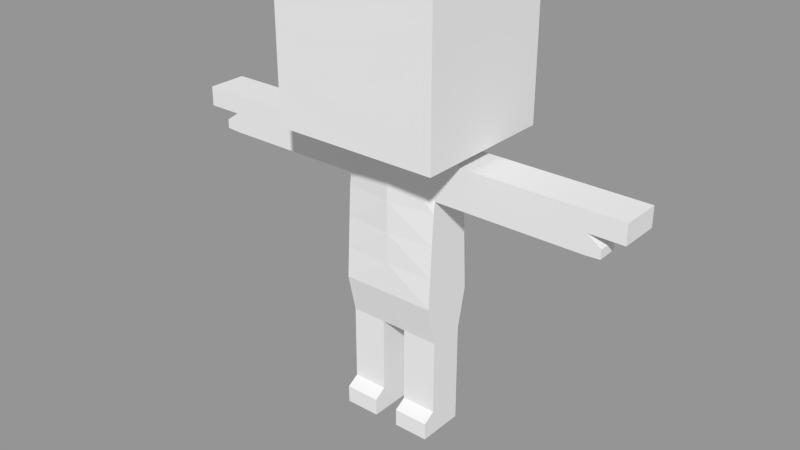 # Source: human.blend  (saved by Blender 2.76.0; exported with 4.5.12 LTS)
import bpy
from mathutils import Matrix  # noqa: F401  (used for matrix-valued properties, if any)

bpy.ops.wm.read_factory_settings(use_empty=True)
scene = bpy.context.scene
scene.name = 'Scene'

# ---- collections
col_collection_1 = bpy.data.collections.new('Collection 1'); scene.collection.children.link(col_collection_1)

# ---- materials (node trees are filled in below, after node groups)
mat_material = bpy.data.materials.new('Material')
mat_material.alpha_threshold = 0.0
mat_material.use_transparent_shadow = False
mat_material.roughness = 0.5
mat_material.line_color = (0.0, 0.0, 0.0, 1.0)

# ---- material node trees

# ---- meshes
me_cube = bpy.data.meshes.new('Cube')
me_cube.from_pydata([(0.6647, 0.2462, 1.406), (0.6647, -0.2462, 1.406), (0.0, 0.3707, 1.955), (0.0, -0.3707, 1.955), (0.6647, 0.2745, 3.406), (0.6647, -0.2745, 3.406), (0.6647, -0.3707, 1.955), (0.6647, 0.3707, 1.955), (0.0, 0.2457, 1.406), (0.0, -0.2434, 1.406), (0.0, 0.3707, 3.945), (0.0, -0.3707, 3.945), (2.708, -0.2745, 3.945), (2.899, -4.351e-06, 3.424), (0.1725, 0.2462, 1.406), (0.1725, -0.2462, 1.406), (2.708, -0.2745, 3.675), (3.182, -0.2745, 3.945), (0.6647, 0.2462, 0.8937), (0.6647, -0.2462, 0.8937), (0.1725, 0.2462, 0.8937), (0.1725, -0.2462, 0.8937), (0.6647, 0.2462, 0.3488), (0.6647, -0.2462, 0.3488), (0.1725, 0.2462, 0.3488), (0.1725, -0.2462, 0.3488), (0.6647, 0.2745, 3.945), (0.6647, -0.2745, 3.945), (2.708, 0.2745, 3.675), (2.708, -3.755e-06, 3.406), (0.3282, 0.3707, 3.945), (0.3282, -0.3707, 3.945), (1.698, 0.2745, 3.406), (1.698, -0.2745, 3.406), (1.698, 0.2745, 3.945), (1.698, -0.2745, 3.945), (2.557, 0.2745, 3.406), (2.557, -0.2745, 3.406), (2.557, 0.2745, 3.945), (2.557, -0.2745, 3.945), (2.899, -0.2745, 3.417), (3.182, 0.2745, 3.945), (2.708, -0.2745, 3.406), (2.708, 0.2745, 3.945), (0.0, 0.3707, 4.107), (0.0, -0.3707, 4.107), (0.3282, 0.3707, 4.107), (0.3282, -0.3707, 4.107), (0.0, 1.007, 4.107), (0.0, -0.9815, 4.107), (1.144, 1.007, 4.107), (1.144, -0.9815, 4.107), (0.0, 1.007, 6.206), (0.0, -0.9815, 6.206), (1.144, 1.007, 6.206), (1.144, -0.9815, 6.206), (0.6647, 0.2462, 0.001627), (0.6647, -0.2462, 0.001627), (0.1725, 0.2462, 0.001627), (0.1725, -0.2462, 0.001627), (0.6647, -0.4124, 0.2453), (0.1725, -0.4124, 0.2453), (0.6647, -0.4124, 0.001627), (0.1725, -0.4124, 0.001627), (3.182, -0.2745, 3.675), (3.182, 0.2745, 3.675), (2.899, -4.351e-06, 3.54), (2.899, -0.2745, 3.54), (2.706, -4.351e-06, 3.675), (1.182, 0.2745, 3.406), (1.182, 0.2745, 3.945), (1.182, -0.2745, 3.945), (1.182, -0.2745, 3.406), (2.128, 0.2745, 3.406), (2.128, 0.2745, 3.945), (2.128, -0.2745, 3.945), (2.128, -0.2745, 3.406), (0.6647, 0.3226, 2.815), (0.6647, -0.3226, 2.815), (0.0, -0.3707, 2.815), (0.0, 0.3707, 2.815), (0.6647, 0.2986, 3.245), (0.6647, -0.2986, 3.245), (0.0, 0.3707, 3.245), (0.0, -0.3707, 3.245), (0.0, -0.3707, 2.385), (0.6647, 0.3466, 2.385), (0.6647, -0.3466, 2.385), (0.0, 0.3707, 2.385), (0.6647, 0.3084, 1.681), (0.6647, -0.3084, 1.681), (0.0, 0.3084, 1.681), (0.0, -0.3084, 1.681), (0.1725, -0.2462, 1.15), (0.1725, 0.2462, 1.15), (0.6647, -0.2462, 1.15), (0.6647, 0.2462, 1.15), (0.1725, -0.2462, 0.6213), (0.1725, 0.2462, 0.6213), (0.6647, -0.2462, 0.6213), (0.6647, 0.2462, 0.6213)], [(8, 2), (3, 9)], [(89, 7, 6, 90), (81, 4, 5, 82), (14, 15, 9, 8), (89, 0, 14, 91), (86, 7, 2, 88), (30, 10, 44, 46), (93, 94, 20, 21), (82, 5, 11, 84), (90, 6, 3, 92), (16, 42, 40, 67), (97, 98, 24, 25), (95, 93, 21, 19), (94, 96, 18, 20), (96, 95, 19, 18), (25, 24, 58, 59), (99, 97, 25, 23), (98, 100, 22, 24), (100, 99, 23, 22), (31, 30, 46, 47), (26, 30, 31, 27), (15, 92, 9), (8, 91, 14), (69, 70, 34, 32), (73, 74, 38, 36), (71, 72, 33, 35), (70, 71, 35, 34), (72, 69, 32, 33), (28, 43, 41, 65), (75, 76, 37, 39), (74, 75, 39, 38), (76, 73, 36, 37), (43, 12, 17, 41), (12, 16, 64, 17), (40, 29, 13), (42, 29, 40), (47, 46, 50, 51), (11, 31, 47, 45), (66, 13, 29, 68), (10, 11, 45, 44), (51, 50, 54, 55), (44, 45, 49, 48), (45, 47, 51, 49), (46, 44, 48, 50), (54, 52, 53, 55), (48, 49, 53, 52), (49, 51, 55, 53), (50, 48, 52, 54), (56, 57, 59, 58), (57, 23, 60, 62), (24, 22, 56, 58), (22, 23, 57, 56), (60, 61, 63, 62), (25, 59, 63, 61), (59, 57, 62, 63), (23, 25, 61, 60), (4, 10, 30, 26), (11, 5, 27, 31), (40, 13, 66, 67), (64, 68, 28, 65), (68, 16, 67, 66), (39, 37, 42, 16, 12), (64, 16, 68), (64, 65, 41, 17), (38, 39, 12, 43), (36, 38, 43, 28), (29, 28, 68), (37, 36, 28, 29, 42), (28, 29, 36), (37, 36, 29), (29, 42, 37), (4, 26, 70, 69), (27, 5, 72, 71), (26, 27, 71, 70), (5, 4, 69, 72), (32, 34, 74, 73), (35, 33, 76, 75), (34, 35, 75, 74), (33, 32, 73, 76), (86, 77, 78, 87), (81, 77, 80, 83), (87, 78, 79, 85), (77, 81, 82, 78), (78, 82, 84, 79), (4, 81, 83, 10), (77, 86, 88, 80), (7, 86, 87, 6), (6, 87, 85, 3), (0, 89, 90, 1), (7, 89, 91, 2), (1, 90, 92, 15), (15, 14, 94, 93), (1, 15, 93, 95), (14, 0, 96, 94), (0, 1, 95, 96), (21, 20, 98, 97), (19, 21, 97, 99), (20, 18, 100, 98), (18, 19, 99, 100)])
_uv = me_cube.uv_layers.new(name='UVMap')
_uv.uv.foreach_set('vector', [0.2627, 0.2454, 0.2842, 0.3068, 0.155, 0.3019, 0.1741, 0.2428, 0.2571, 0.5978, 0.2481, 0.6949, 0.1961, 0.6954, 0.1859, 0.597, 0.2798, 0.1304, 0.1561, 0.13, 0.1317, 0.08856, 0.305, 0.08856, 0.2627, 0.2454, 0.2412, 0.184, 0.2798, 0.1304, 0.3599, 0.2019, 0.2752, 0.4038, 0.2842, 0.3068, 0.4401, 0.2735, 0.4088, 0.4262, 0.2626, 0.8278, 0.3151, 0.8844, 0.2623, 0.896, 0.2489, 0.8701, 0.1795, 0.1195, 0.2554, 0.1207, 0.2309, 0.111, 0.2029, 0.1091, 0.1859, 0.597, 0.1961, 0.6954, 0.126, 0.8797, 0.09449, 0.7278, 0.1741, 0.2428, 0.155, 0.3019, 6.633e-05, 0.2721, 0.07807, 0.201, 0.2222, 0.7303, 0.2222, 0.7298, 0.2223, 0.73, 0.2223, 0.73, 0.2081, 0.09031, 0.2253, 0.09474, 0.2198, 0.07845, 0.2133, 0.07152, 0.2007, 0.1518, 0.1795, 0.1195, 0.2029, 0.1091, 0.2082, 0.12, 0.2554, 0.1207, 0.2328, 0.1535, 0.2243, 0.1229, 0.2309, 0.111, 0.2328, 0.1535, 0.2007, 0.1518, 0.2082, 0.12, 0.2243, 0.1229, 0.2133, 0.07152, 0.2198, 0.07845, 0.2181, 0.06295, 0.2176, 0.04979, 0.2097, 0.09065, 0.2081, 0.09031, 0.2133, 0.07152, 0.2112, 0.06134, 0.2253, 0.09474, 0.221, 0.09922, 0.2177, 0.0755, 0.2198, 0.07845, 0.221, 0.09922, 0.2097, 0.09065, 0.2112, 0.06134, 0.2177, 0.0755, 0.1866, 0.8239, 0.2626, 0.8278, 0.2489, 0.8701, 0.2068, 0.8669, 0.2371, 0.7653, 0.2626, 0.8278, 0.1866, 0.8239, 0.2086, 0.7654, 0.07807, 0.201, 0.0, 0.0, 0.1561, 0.13, 0.0, 0.0, 0.2798, 0.1304, 0.305, 0.08856, 0.2366, 0.7106, 0.2308, 0.7498, 0.2245, 0.7342, 0.2252, 0.7264, 0.2241, 0.728, 0.2237, 0.7326, 0.2228, 0.7311, 0.2229, 0.7296, 0.2146, 0.7498, 0.2079, 0.7109, 0.2197, 0.7264, 0.2205, 0.7342, 0.2308, 0.7498, 0.2146, 0.7498, 0.2205, 0.7342, 0.2245, 0.7342, 0.2079, 0.7109, 0.2366, 0.7106, 0.2252, 0.7264, 0.2197, 0.7264, 0.2227, 0.7303, 0.2227, 0.7308, 0.2226, 0.7305, 0.2226, 0.7304, 0.2214, 0.7326, 0.2209, 0.728, 0.222, 0.7296, 0.2222, 0.731, 0.2237, 0.7326, 0.2214, 0.7326, 0.2222, 0.731, 0.2228, 0.7311, 0.2209, 0.728, 0.2241, 0.728, 0.2229, 0.7296, 0.222, 0.7296, 0.2227, 0.7308, 0.2223, 0.7308, 0.2224, 0.7305, 0.2226, 0.7305, 0.2223, 0.7308, 0.2222, 0.7303, 0.2224, 0.7304, 0.2224, 0.7305, 0.2223, 0.73, 0.2224, 0.7298, 0.2224, 0.7299, 0.2222, 0.7298, 0.2224, 0.7298, 0.2223, 0.73, 0.2068, 0.8669, 0.2489, 0.8701, 0.247, 0.9023, 0.2279, 0.9072, 0.126, 0.8797, 0.1866, 0.8239, 0.2068, 0.8669, 0.1741, 0.8899, 0.2224, 0.73, 0.2224, 0.7299, 0.2224, 0.7298, 0.2225, 0.7302, 0.3151, 0.8844, 0.126, 0.8797, 0.1741, 0.8899, 0.2623, 0.896, 0.2279, 0.9072, 0.247, 0.9023, 0.2438, 0.9411, 0.2355, 0.9634, 0.2623, 0.896, 0.1741, 0.8899, 0.2231, 0.9141, 0.2604, 0.9041, 0.1741, 0.8899, 0.2068, 0.8669, 0.2279, 0.9072, 0.2231, 0.9141, 0.2489, 0.8701, 0.2623, 0.896, 0.2604, 0.9041, 0.247, 0.9023, 0.2438, 0.9411, 0.2436, 0.9471, 0.2369, 0.9999, 0.2355, 0.9634, 0.2604, 0.9041, 0.2231, 0.9141, 0.2369, 0.9999, 0.2436, 0.9471, 0.2231, 0.9141, 0.2279, 0.9072, 0.2355, 0.9634, 0.2369, 0.9999, 0.247, 0.9023, 0.2604, 0.9041, 0.2436, 0.9471, 0.2438, 0.9411, 0.2157, 0.05115, 0.2125, 6.633e-05, 0.2176, 0.04979, 0.2181, 0.06295, 0.2125, 6.633e-05, 0.2112, 0.06134, 0.2099, 0.04194, 0.2092, 0.0208, 0.2198, 0.07845, 0.2177, 0.0755, 0.2157, 0.05115, 0.2181, 0.06295, 0.2177, 0.0755, 0.2112, 0.06134, 0.2125, 6.633e-05, 0.2157, 0.05115, 0.2099, 0.04194, 0.215, 0.05962, 0.2151, 0.0509, 0.2092, 0.0208, 0.2133, 0.07152, 0.2176, 0.04979, 0.2151, 0.0509, 0.215, 0.05962, 0.2176, 0.04979, 0.2125, 6.633e-05, 0.2092, 0.0208, 0.2151, 0.0509, 0.2112, 0.06134, 0.2133, 0.07152, 0.215, 0.05962, 0.2099, 0.04194, 0.2481, 0.6949, 0.3151, 0.8844, 0.2626, 0.8278, 0.2371, 0.7653, 0.126, 0.8797, 0.1961, 0.6954, 0.2086, 0.7654, 0.1866, 0.8239, 0.2223, 0.73, 0.2224, 0.7299, 0.2224, 0.73, 0.2223, 0.73, 0.2224, 0.7304, 0.2225, 0.7302, 0.2227, 0.7303, 0.2226, 0.7304, 0.2225, 0.7302, 0.2222, 0.7303, 0.2223, 0.73, 0.2224, 0.73, 0.2222, 0.731, 0.222, 0.7296, 0.2222, 0.7298, 0.2222, 0.7303, 0.2223, 0.7308, 0.2224, 0.7304, 0.2222, 0.7303, 0.2225, 0.7302, 0.2224, 0.7304, 0.2226, 0.7304, 0.2226, 0.7305, 0.2224, 0.7305, 0.2228, 0.7311, 0.2222, 0.731, 0.2223, 0.7308, 0.2227, 0.7308, 0.2229, 0.7296, 0.2228, 0.7311, 0.2227, 0.7308, 0.2227, 0.7303, 0.2224, 0.7298, 0.2227, 0.7303, 0.2225, 0.7302, 0.222, 0.7296, 0.2229, 0.7296, 0.2227, 0.7303, 0.2224, 0.7298, 0.2222, 0.7298, 0.2229, 0.7296, 0.2227, 0.7303, 0.0, 0.0, 0.0, 0.0, 0.222, 0.7296, 0.0, 0.0, 0.0, 0.0, 0.2224, 0.7298, 0.2222, 0.7298, 0.2481, 0.6949, 0.2371, 0.7653, 0.2308, 0.7498, 0.2366, 0.7106, 0.2086, 0.7654, 0.1961, 0.6954, 0.2079, 0.7109, 0.2146, 0.7498, 0.2371, 0.7653, 0.2086, 0.7654, 0.2146, 0.7498, 0.2308, 0.7498, 0.1961, 0.6954, 0.2481, 0.6949, 0.2366, 0.7106, 0.2079, 0.7109, 0.2252, 0.7264, 0.2245, 0.7342, 0.2237, 0.7326, 0.2241, 0.728, 0.2205, 0.7342, 0.2197, 0.7264, 0.2209, 0.728, 0.2214, 0.7326, 0.2245, 0.7342, 0.2205, 0.7342, 0.2214, 0.7326, 0.2237, 0.7326, 0.2197, 0.7264, 0.2252, 0.7264, 0.2241, 0.728, 0.2209, 0.728, 0.2752, 0.4038, 0.2662, 0.5008, 0.1756, 0.4986, 0.1653, 0.4003, 0.2571, 0.5978, 0.2662, 0.5008, 0.3776, 0.5789, 0.3463, 0.7317, 0.1653, 0.4003, 0.1756, 0.4986, 0.06302, 0.5759, 0.03154, 0.424, 0.2662, 0.5008, 0.2571, 0.5978, 0.1859, 0.597, 0.1756, 0.4986, 0.1756, 0.4986, 0.1859, 0.597, 0.09449, 0.7278, 0.06302, 0.5759, 0.2481, 0.6949, 0.2571, 0.5978, 0.3463, 0.7317, 0.3151, 0.8844, 0.2662, 0.5008, 0.2752, 0.4038, 0.4088, 0.4262, 0.3776, 0.5789, 0.2842, 0.3068, 0.2752, 0.4038, 0.1653, 0.4003, 0.155, 0.3019, 0.155, 0.3019, 0.1653, 0.4003, 0.03154, 0.424, 6.633e-05, 0.2721, 0.2412, 0.184, 0.2627, 0.2454, 0.1741, 0.2428, 0.1932, 0.1837, 0.2842, 0.3068, 0.2627, 0.2454, 0.3599, 0.2019, 0.4401, 0.2735, 0.1932, 0.1837, 0.1741, 0.2428, 0.07807, 0.201, 0.1561, 0.13, 0.1561, 0.13, 0.2798, 0.1304, 0.2554, 0.1207, 0.1795, 0.1195, 0.1932, 0.1837, 0.1561, 0.13, 0.1795, 0.1195, 0.2007, 0.1518, 0.2798, 0.1304, 0.2412, 0.184, 0.2328, 0.1535, 0.2554, 0.1207, 0.2412, 0.184, 0.1932, 0.1837, 0.2007, 0.1518, 0.2328, 0.1535, 0.2029, 0.1091, 0.2309, 0.111, 0.2253, 0.09474, 0.2081, 0.09031, 0.2082, 0.12, 0.2029, 0.1091, 0.2081, 0.09031, 0.2097, 0.09065, 0.2309, 0.111, 0.2243, 0.1229, 0.221, 0.09922, 0.2253, 0.09474, 0.2243, 0.1229, 0.2082, 0.12, 0.2097, 0.09065, 0.221, 0.09922])
me_cube.materials.append(mat_material)
me_cube.use_remesh_preserve_volume = False
me_cube.use_remesh_preserve_attributes = False
me_cube.use_mirror_vertex_groups = False
me_cube.update()
arm_armature = bpy.data.armatures.new('Armature')  # bones are not reproduced

# ---- objects
ob_armature = bpy.data.objects.new('Armature', arm_armature)
ob_men = bpy.data.objects.new('men', me_cube)

# ---- transforms, parenting, visibility, modifiers, constraints
ob_armature.location = (0.0, 0.0, 0.0)
ob_armature.show_in_front = True
ob_armature.lineart.crease_threshold = 0.0
ob_men.parent = ob_armature
ob_men.location = (0.0, 0.0, 0.0)
ob_men.lock_rotations_4d = False
ob_men.empty_display_type = 'ARROWS'
ob_men.lineart.crease_threshold = 0.0
_vg = ob_men.vertex_groups.new(name='Bone')
_vg = ob_men.vertex_groups.new(name='Bone.001')
for _i, _w in zip([4, 5, 10, 11, 26, 27, 30, 31, 77, 78, 79, 80, 81, 82, 83, 84, 85, 88], [0.4391, 0.4018, 0.41, 0.4053, 0.3436, 0.4, 0.4018, 0.5679, 0.4018, 0.4018, 0.4067, 0.4018, 0.4018, 0.4018, 0.4018, 0.4125, 0.0, 0.0]): _vg.add([_i], _w, 'REPLACE')
_vg = ob_men.vertex_groups.new(name='neck')
for _i, _w in zip([4, 5, 10, 11, 26, 27, 30, 31, 44, 45, 46, 47, 48, 49, 50, 51, 69, 70, 71, 72, 78, 79, 80, 81, 82, 83, 84, 85, 87, 88], [0.4009, 0.4018, 0.4018, 0.4026, 0.3975, 0.4018, 0.4025, 0.4018, 0.4086, 0.4018, 0.4018, 0.4134, 0.03279, 0.1201, 0.05492, 0.06298, 0.3597, 0.3815, 0.0002211, 0.01544, 0.01544, 0.0, 0.0, 0.4018, 0.2744, 0.4018, 0.4018, 0.0, 0.00772, 0.0]): _vg.add([_i], _w, 'REPLACE')
_vg = ob_men.vertex_groups.new(name='head')
for _i, _w in zip([10, 11, 26, 27, 30, 31, 44, 45, 46, 47, 48, 49, 50, 51, 52, 53, 54, 55, 70, 71, 78, 79, 80, 83, 84, 85, 88], [0.0, 0.0, 0.0239, 0.06844, 0.2428, 0.0, 0.5607, 0.5846, 0.6822, 0.7173, 0.9084, 0.8118, 0.84, 0.8452, 0.9875, 0.9757, 0.9746, 0.9734, 0.01195, 0.03422, 0.0, 0.0, 0.0, 0.0, 0.0, 0.04119, 0.0]): _vg.add([_i], _w, 'REPLACE')
_vg = ob_men.vertex_groups.new(name='Bone.001_L')
for _i, _w in zip([2, 4, 5, 6, 7, 10, 11, 26, 27, 30, 31, 32, 33, 34, 35, 44, 45, 46, 47, 48, 49, 50, 51, 69, 70, 71, 72, 73, 74, 75, 76, 77, 78, 80, 81, 82, 83, 86, 87, 88, 91], [0.01244, 0.4018, 0.595, 0.0, 0.0, 0.4018, 0.4018, 0.4018, 0.4018, 0.4018, 0.4538, 0.008669, 0.006962, 0.01836, 0.01609, 0.0, 0.003938, 0.0, 0.0, 0.0, 0.0, 0.0, 0.0, 0.0, 0.0, 0.0, 0.0, 0.004335, 0.009181, 0.008043, 0.003481, 0.0, 0.0, 0.00622, 0.0, 0.0, 0.00311, 0.0, 0.0, 0.00933, 0.00622]): _vg.add([_i], _w, 'REPLACE')
_vg = ob_men.vertex_groups.new(name='Bone.001_L.001')
for _i, _w in zip([4, 5, 11, 26, 27, 30, 31, 32, 33, 34, 35, 48, 69, 70, 71, 72, 73, 74, 75, 76, 77, 78, 81, 82, 83, 86, 87], [0.4018, 0.4018, 0.4018, 0.4847, 0.4018, 0.4018, 0.4018, 0.4059, 0.4018, 0.5216, 0.4672, 0.009145, 0.4018, 0.4018, 0.4018, 0.4316, 0.4012, 0.3876, 0.4017, 0.4018, 0.0, 0.0, 0.3781, 0.4018, 0.0, 0.0, 0.0]): _vg.add([_i], _w, 'REPLACE')
_vg = ob_men.vertex_groups.new(name='Bone.001_L.002')
for _i, _w in zip([4, 5, 12, 13, 16, 26, 27, 32, 33, 34, 35, 36, 37, 38, 39, 40, 42, 66, 67, 69, 70, 71, 72, 73, 74, 75, 76], [0.4018, 0.4018, 0.001166, 0.00234, 0.01904, 0.4018, 0.4018, 0.4018, 0.4074, 0.4552, 0.4018, 0.4465, 0.4018, 0.4018, 0.4062, 0.0115, 0.01546, 0.002239, 0.01228, 0.3572, 0.4018, 0.4018, 0.4018, 0.4018, 0.4018, 0.4197, 0.4019]): _vg.add([_i], _w, 'REPLACE')
_vg = ob_men.vertex_groups.new(name='Bone.001_L.003')
for _i, _w in zip([12, 13, 16, 17, 28, 29, 32, 33, 34, 35, 36, 37, 38, 39, 40, 41, 42, 43, 64, 65, 66, 67, 68, 69, 70, 71, 72, 73, 74, 75, 76], [0.4018, 0.4018, 0.4018, 0.4022, 0.4018, 0.4018, 0.02246, 0.02236, 0.03611, 0.03595, 0.4436, 0.4032, 0.4018, 0.4018, 0.4056, 0.4018, 0.4018, 0.5955, 0.4025, 0.4018, 0.4035, 0.4018, 0.4018, 0.01123, 0.01805, 0.01798, 0.01118, 0.3807, 0.4009, 0.3996, 0.3725]): _vg.add([_i], _w, 'REPLACE')
_vg = ob_men.vertex_groups.new(name='Bone.001_R')
_vg = ob_men.vertex_groups.new(name='Bone.001_R.001')
_vg = ob_men.vertex_groups.new(name='Bone.001_R.002')
_vg = ob_men.vertex_groups.new(name='Bone.001_R.003')
_vg = ob_men.vertex_groups.new(name='Bone.002')
for _i, _w in zip([2, 3, 6, 7, 8, 9, 14, 15, 77, 78, 79, 80, 81, 82, 83, 84, 85, 86, 87, 88, 89, 90, 91, 92, 93, 94], [0.4151, 0.4018, 0.4018, 0.4018, 0.0, 0.0, 0.0, 0.0, 0.4019, 0.4876, 0.4018, 0.5, 0.2411, 0.3986, 0.4018, 0.3902, 0.5245, 0.6211, 0.4018, 0.4018, 0.0, 0.0, 0.4018, 0.0, 0.02821, 0.0239]): _vg.add([_i], _w, 'REPLACE')
_vg = ob_men.vertex_groups.new(name='Bone.002_L')
for _i, _w in zip([0, 1, 2, 3, 6, 7, 8, 9, 14, 15, 20, 21, 77, 78, 79, 80, 81, 82, 83, 84, 85, 86, 87, 88, 89, 90, 91, 92, 93, 94, 95, 96, 97, 98], [0.4018, 0.4018, 1.0, 1.0, 0.6528, 0.5317, 1.0, 1.0, 0.4018, 0.4018, 0.07052, 0.06908, 0.0, 0.0, 0.0, 0.05945, 0.0, 0.0, 0.02973, 0.0, 0.3564, 0.3995, 0.3951, 0.4018, 0.4018, 0.4018, 0.4018, 0.9996, 0.0, 0.0, 0.0, 0.0, 0.03454, 0.03526]): _vg.add([_i], _w, 'REPLACE')
_vg = ob_men.vertex_groups.new(name='Bone.002_L.001')
for _i, _w in zip([0, 1, 2, 3, 6, 7, 8, 9, 14, 15, 18, 19, 20, 21, 22, 23, 24, 25, 60, 61, 89, 90, 91, 92, 93, 94, 95, 96, 97, 98, 99, 100], [0.4018, 0.4671, 0.0, 0.0, 0.0, 0.0, 0.0, 0.1146, 0.4018, 0.4018, 0.4018, 0.4018, 0.404, 0.402, 0.0, 0.0, 0.0, 0.0, 0.005094, 0.01499, 0.0, 0.0, 0.0, 0.0, 0.4253, 0.4095, 0.4018, 0.4018, 0.0, 0.0, 0.0, 0.0]): _vg.add([_i], _w, 'REPLACE')
_vg = ob_men.vertex_groups.new(name='Bone.002_L.002')
for _i, _w in zip([18, 19, 20, 21, 22, 23, 24, 25, 56, 57, 58, 59, 60, 61, 62, 63, 93, 94, 95, 96, 97, 98, 99, 100], [0.4018, 0.4024, 0.4022, 0.4445, 0.4018, 0.4018, 0.402, 0.4038, 0.0, 0.0, 0.0, 0.0, 0.05709, 0.0, 0.0, 0.0, 0.0, 0.0, 0.0, 0.0, 0.4031, 0.403, 0.4018, 0.4023]): _vg.add([_i], _w, 'REPLACE')
_vg = ob_men.vertex_groups.new(name='Bone.002_L.003')
for _i, _w in zip([19, 22, 23, 24, 25, 56, 57, 58, 59, 60, 61, 62, 63, 95, 97, 98, 99, 100], [0.05959, 0.4018, 0.4005, 0.4018, 0.4018, 0.4021, 0.4018, 0.4018, 0.4018, 0.4162, 0.4018, 0.4018, 0.4018, 0.0298, 0.4018, 0.3606, 0.4018, 0.4018]): _vg.add([_i], _w, 'REPLACE')
_vg = ob_men.vertex_groups.new(name='Bone.002_R')
for _i, _w in zip([3, 6, 86, 87, 90], [0.275, 0.4018, 0.4018, 0.3892, 0.1905]): _vg.add([_i], _w, 'REPLACE')
_vg = ob_men.vertex_groups.new(name='Bone.002_R.001')
_vg = ob_men.vertex_groups.new(name='Bone.002_R.002')
_vg = ob_men.vertex_groups.new(name='Bone.002_R.003')
_m = ob_men.modifiers.new('Mirror', 'MIRROR')
_m.use_clip = True
_m = ob_men.modifiers.new('Armature', 'ARMATURE')
_m.object = ob_armature

# ---- collection membership
col_collection_1.objects.link(ob_armature)
col_collection_1.objects.link(ob_men)

# ---- scene / render settings (as saved in the file)
scene.frame_start = 1; scene.frame_end = 30; scene.frame_set(20)
scene.render.engine = 'BLENDER_EEVEE_NEXT'
scene.render.image_settings.color_depth = '16'
scene.render.resolution_percentage = 50
scene.render.fps = 60
scene.render.dither_intensity = 0.0
scene.cycles.use_denoising = False
scene.cycles.samples = 10
scene.cycles.sampling_pattern = 'TABULATED_SOBOL'
scene.cycles.light_sampling_threshold = 0.0
scene.cycles.use_adaptive_sampling = False
scene.cycles.use_light_tree = False
scene.cycles.blur_glossy = 0.0
scene.cycles.pixel_filter_type = 'GAUSSIAN'
scene.cycles.sample_clamp_indirect = 0.0
scene.view_settings.view_transform = 'Standard'
bpy.context.view_layer.update()

# ---- added for rendering (the .blend has no active camera and no usable light): camera, sun + grey world if the file has none
cam_auto = bpy.data.cameras.new('AutoCamera')
cam_auto.lens = 50.0
cam_auto.sensor_width = 36.0
cam_auto.clip_end = 1000.0
ob_auto_camera = bpy.data.objects.new('AutoCamera', cam_auto)
scene.collection.objects.link(ob_auto_camera)
ob_auto_camera.location = (7.88254, -9.58118, 9.12932)
ob_auto_camera.rotation_euler = (1.09748, -7.21219e-08, 0.694738)
scene.camera = ob_auto_camera
light_auto_sun = bpy.data.lights.new('AutoSun', 'SUN')
light_auto_sun.energy = 3.0
light_auto_sun.angle = 0.0523599
ob_auto_sun = bpy.data.objects.new('AutoSun', light_auto_sun)
scene.collection.objects.link(ob_auto_sun)
ob_auto_sun.rotation_euler = (0.872665, 0.174533, 0.523599)
if scene.world is None:
    world_auto = bpy.data.worlds.new('AutoWorld')
    world_auto.color = (0.3, 0.3, 0.3)
    scene.world = world_auto
bpy.context.view_layer.update()
